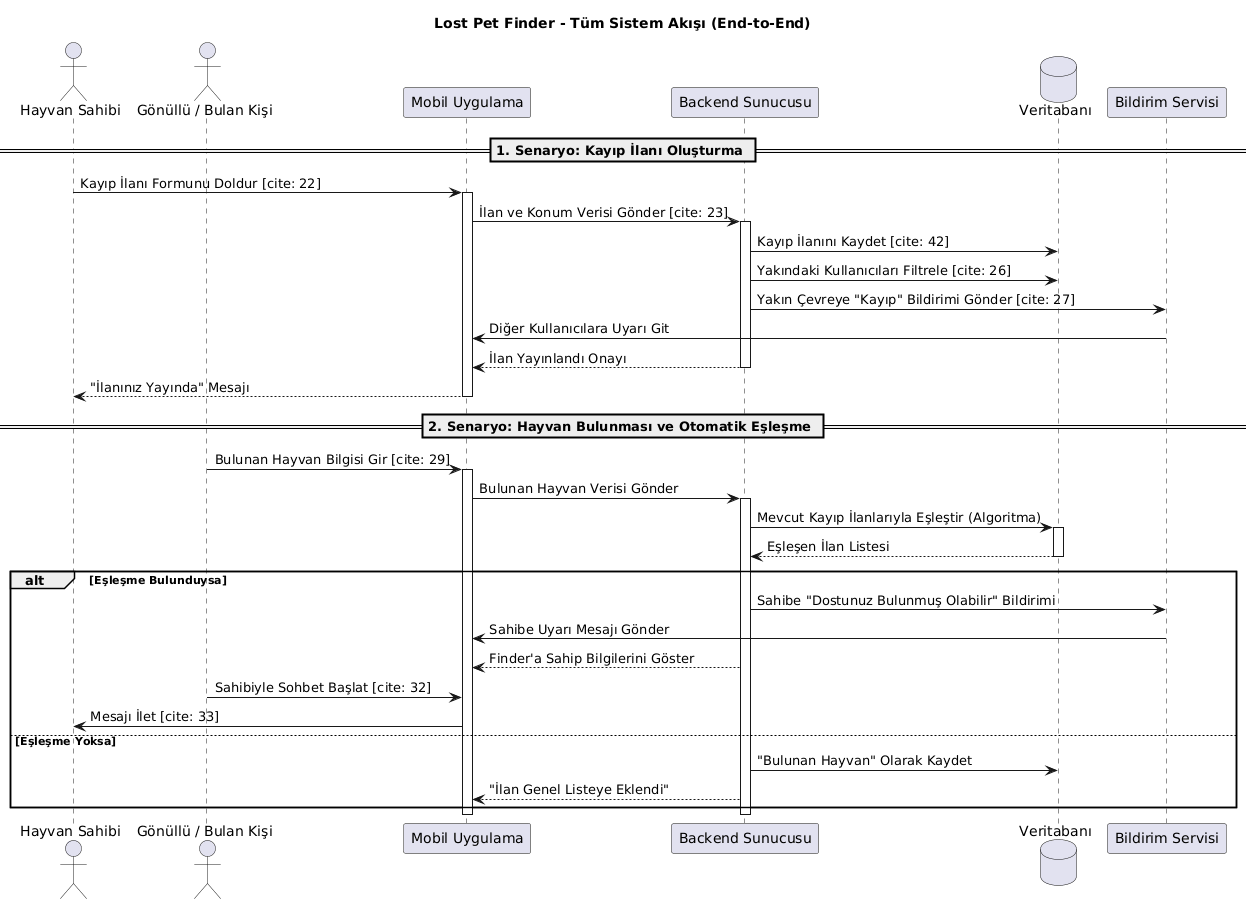

The diagram above was rendered by PlantUML. Its source (embedded in the PNG):
@startuml
title Lost Pet Finder - Tüm Sistem Akışı (End-to-End)

actor "Hayvan Sahibi" as Owner
actor "Gönüllü / Bulan Kişi" as Finder
participant "Mobil Uygulama" as App
participant "Backend Sunucusu" as Server
database "Veritabanı" as DB
participant "Bildirim Servisi" as Notif

== 1. Senaryo: Kayıp İlanı Oluşturma ==
Owner -> App: Kayıp İlanı Formunu Doldur [cite: 22]
activate App
App -> Server: İlan ve Konum Verisi Gönder [cite: 23]
activate Server

Server -> DB: Kayıp İlanını Kaydet [cite: 42]
Server -> DB: Yakındaki Kullanıcıları Filtrele [cite: 26]
Server -> Notif: Yakın Çevreye "Kayıp" Bildirimi Gönder [cite: 27]
Notif -> App: Diğer Kullanıcılara Uyarı Git
Server --> App: İlan Yayınlandı Onayı
deactivate Server
App --> Owner: "İlanınız Yayında" Mesajı
deactivate App

== 2. Senaryo: Hayvan Bulunması ve Otomatik Eşleşme ==
Finder -> App: Bulunan Hayvan Bilgisi Gir [cite: 29]
activate App
App -> Server: Bulunan Hayvan Verisi Gönder
activate Server

Server -> DB: Mevcut Kayıp İlanlarıyla Eşleştir (Algoritma) 
activate DB
DB --> Server: Eşleşen İlan Listesi
deactivate DB

alt Eşleşme Bulunduysa
    Server -> Notif: Sahibe "Dostunuz Bulunmuş Olabilir" Bildirimi
    Notif -> App: Sahibe Uyarı Mesajı Gönder
    Server --> App: Finder'a Sahip Bilgilerini Göster
    Finder -> App: Sahibiyle Sohbet Başlat [cite: 32]
    App -> Owner: Mesajı İlet [cite: 33]
else Eşleşme Yoksa
    Server -> DB: "Bulunan Hayvan" Olarak Kaydet
    Server --> App: "İlan Genel Listeye Eklendi"
end

deactivate Server
deactivate App
@enduml